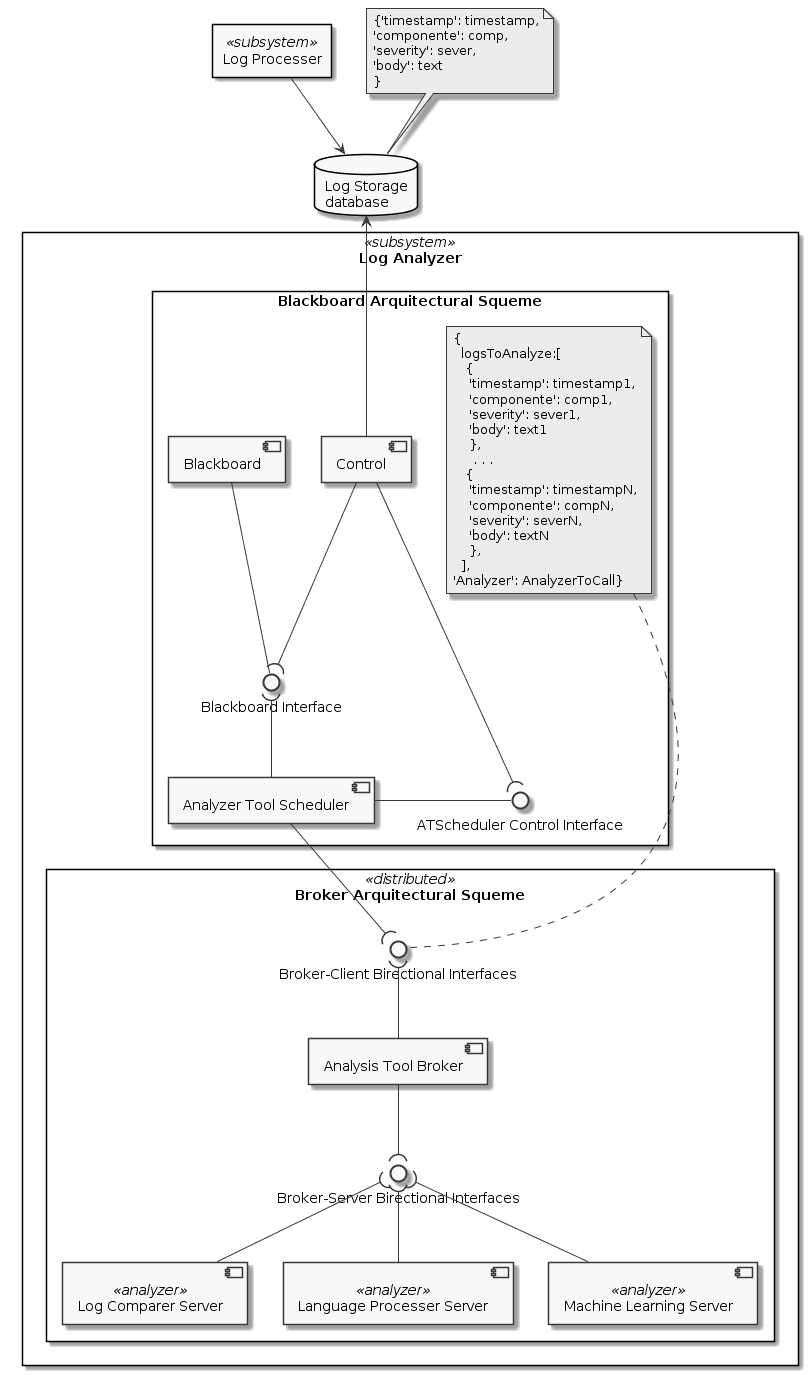

The diagram above was rendered by PlantUML. Its source (embedded in the PNG):
@startuml
skinparam monochrome true
skinparam componentStyle uml2

rectangle "Log Processer" <<subsystem>> as LPSYS

database "Log Storage\ndatabase" as LST
note "{'timestamp': timestamp,\n'componente': comp,\n'severity': sever,\n'body': text\n}" as N1

N1 ..> LST
LPSYS -do-> LST

rectangle "Log Analyzer" <<subsystem>> as LANA{
  rectangle "Blackboard Arquitectural Squeme" {
    component "Blackboard" as BBD
    interface "Blackboard Interface" as BBI
    BBD -do- BBI

    component "Analyzer Tool Scheduler" as ATS
    interface "ATScheduler Control Interface" as ATSCI
    ATS - ATSCI
    ATS -up-( BBI
    
   
    component "Control" as CTR
    CTR -up-> LST
    CTR --( BBI
    CTR --( ATSCI

 note "{\n  logsToAnalyze:[\n   {\n    'timestamp': timestamp1,\n    'componente': comp1,\n    'severity': sever1,\n    'body': text1\n    },\n     . . . \n   {\n    'timestamp': timestampN,\n    'componente': compN,\n    'severity': severN,\n    'body': textN\n    },\n  ],\n'Analyzer': AnalyzerToCall}" as N2
  
  }

  rectangle "Broker Arquitectural Squeme" <<distributed>> {


    component "Analysis Tool Broker" as ATB
    interface "Broker-Client Birectional Interfaces" as ATBCI
    interface "Broker-Server Birectional Interfaces" as ATBSI
    ATB -up-( ATBCI
    ATB -do-( ATBSI
   
    N2 ..> ATBCI
    
    ATS -do-( ATBCI

    component "Log Comparer Server" <<analyzer>> as LCS
    LCS -up-( ATBSI

    component "Language Processer Server" <<analyzer>> as LPS
    LPS -up-( ATBSI

    component "Machine Learning Server" <<analyzer>> as MLS
    MLS -up-( ATBSI

  }
}
@enduml